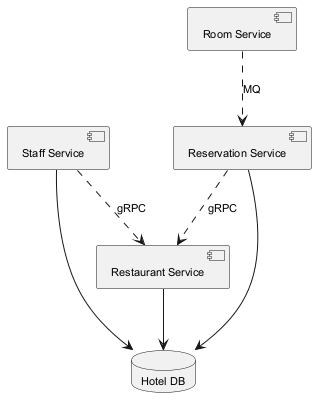

The diagram above was rendered by PlantUML. Its source (embedded in the PNG):
@startuml
skinparam monochrome true
skinparam defaultFontSize 11
component "Reservation Service" as C_ReservationService
component "Staff Service" as C_StaffService
component "Restaurant Service" as C_RestaurantService
component "Room Service" as C_RoomService
database "Hotel DB" as DB_hotel
C_ReservationService --> DB_hotel
C_StaffService --> DB_hotel
C_RestaurantService --> DB_hotel
C_ReservationService ..> C_RestaurantService : gRPC
C_RoomService ..> C_ReservationService : MQ
C_StaffService ..> C_RestaurantService : gRPC
@enduml